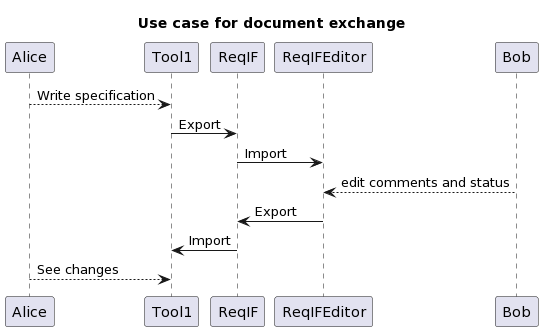

The diagram above was rendered by PlantUML. Its source (embedded in the PNG):
@startuml
Title "Use case for document exchange"
Alice --> Tool1: Write specification
Tool1-> ReqIF: Export

ReqIF-> ReqIFEditor: Import
ReqIFEditor<-- Bob: edit comments and status
ReqIFEditor->ReqIF : Export
ReqIF -> Tool1 : Import
Alice  --> Tool1 : See changes
@enduml